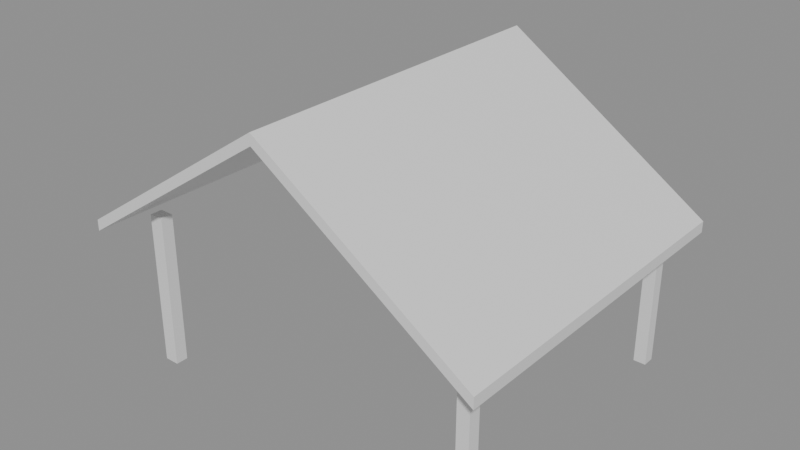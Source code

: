 # Source: e0277_after.blend  (saved by Blender 5.2.44; exported with 4.5.12 LTS)
import bpy
from mathutils import Matrix  # noqa: F401  (used for matrix-valued properties, if any)

bpy.ops.wm.read_factory_settings(use_empty=True)
scene = bpy.context.scene
scene.name = 'Scene'

# ---- materials (node trees are filled in below, after node groups)
mat_teja_zinc = bpy.data.materials.new('Teja_Zinc')
mat_hormigon = bpy.data.materials.new('Hormigon')

# ---- material node trees
mat_teja_zinc.use_nodes = True; mat_teja_zinc.node_tree.nodes.clear()
_N = mat_teja_zinc.node_tree.nodes; _L = mat_teja_zinc.node_tree.links
n0 = _N.new('ShaderNodeBsdfPrincipled'); n0.name = 'Principled BSDF'; n0.location = (-200, 100)
n0.inputs[3].default_value = 1.45
n0.inputs[10].default_value = 0.005
n1 = _N.new('ShaderNodeOutputMaterial'); n1.name = 'Material Output'; n1.location = (200, 100)
_L.new(n0.outputs[0], n1.inputs[0])
n1.is_active_output = True
mat_hormigon.use_nodes = True; mat_hormigon.node_tree.nodes.clear()
_N = mat_hormigon.node_tree.nodes; _L = mat_hormigon.node_tree.links
n0 = _N.new('ShaderNodeBsdfPrincipled'); n0.name = 'Principled BSDF'; n0.location = (-200, 100)
n0.inputs[3].default_value = 1.45
n0.inputs[10].default_value = 0.005
n1 = _N.new('ShaderNodeOutputMaterial'); n1.name = 'Material Output'; n1.location = (200, 100)
_L.new(n0.outputs[0], n1.inputs[0])
n1.is_active_output = True

# ---- meshes
me_tejado_garaje_cuerpo_mesh = bpy.data.meshes.new('Tejado_Garaje_Cuerpo_mesh')
me_tejado_garaje_cuerpo_mesh.from_pydata([(-0.4, -0.3, -0.2667), (3.0, -0.3, 2.0), (6.4, -0.3, -0.2667), (-0.4, 5.3, -0.2667), (3.0, 5.3, 2.0), (6.4, 5.3, -0.2667), (-0.4, -0.3, -0.08639), (3.0, -0.3, 2.18), (6.4, -0.3, -0.08639), (-0.4, 5.3, -0.08639), (3.0, 5.3, 2.18), (6.4, 5.3, -0.08639)], [], [(0, 1, 4, 3), (6, 7, 10, 9), (0, 3, 9, 6), (0, 6, 7, 1), (3, 4, 10, 9), (1, 2, 5, 4), (7, 8, 11, 10), (2, 8, 11, 5), (1, 7, 8, 2), (4, 5, 11, 10)])
me_tejado_garaje_cuerpo_mesh.materials.append(mat_teja_zinc)
me_tejado_garaje_cuerpo_mesh.update()
me_c1_cuerpo_mesh = bpy.data.meshes.new('C1_Cuerpo_mesh')
me_c1_cuerpo_mesh.from_pydata([(0.0, 0.0, 0.0), (0.24, 0.0, 0.0), (0.24, 0.2, 0.0), (0.0, 0.2, 0.0), (0.0, 0.0, 2.5), (0.24, 0.0, 2.5), (0.24, 0.2, 2.5), (0.0, 0.2, 2.5)], [], [(0, 1, 2, 3), (4, 5, 6, 7), (0, 1, 5, 4), (1, 2, 6, 5), (2, 3, 7, 6), (3, 0, 4, 7)])
me_c1_cuerpo_mesh.materials.append(mat_hormigon)
me_c1_cuerpo_mesh.update()
me_c2_cuerpo_mesh = bpy.data.meshes.new('C2_Cuerpo_mesh')
me_c2_cuerpo_mesh.from_pydata([(0.0, 0.0, 0.0), (0.2, 0.0, 0.0), (0.2, 0.2, 0.0), (0.0, 0.2, 0.0), (0.0, 0.0, 2.5), (0.2, 0.0, 2.5), (0.2, 0.2, 2.5), (0.0, 0.2, 2.5)], [], [(0, 1, 2, 3), (4, 5, 6, 7), (0, 1, 5, 4), (1, 2, 6, 5), (2, 3, 7, 6), (3, 0, 4, 7)])
me_c2_cuerpo_mesh.materials.append(mat_hormigon)
me_c2_cuerpo_mesh.update()
me_c3_cuerpo_mesh = bpy.data.meshes.new('C3_Cuerpo_mesh')
me_c3_cuerpo_mesh.from_pydata([(0.0, 0.0, 0.0), (0.2, 0.0, 0.0), (0.2, 0.2, 0.0), (0.0, 0.2, 0.0), (0.0, 0.0, 2.5), (0.2, 0.0, 2.5), (0.2, 0.2, 2.5), (0.0, 0.2, 2.5)], [], [(0, 1, 2, 3), (4, 5, 6, 7), (0, 1, 5, 4), (1, 2, 6, 5), (2, 3, 7, 6), (3, 0, 4, 7)])
me_c3_cuerpo_mesh.materials.append(mat_hormigon)
me_c3_cuerpo_mesh.update()
me_c4_cuerpo_mesh = bpy.data.meshes.new('C4_Cuerpo_mesh')
me_c4_cuerpo_mesh.from_pydata([(0.0, 0.0, 0.0), (0.2, 0.0, 0.0), (0.2, 0.2, 0.0), (0.0, 0.2, 0.0), (0.0, 0.0, 2.5), (0.2, 0.0, 2.5), (0.2, 0.2, 2.5), (0.0, 0.2, 2.5)], [], [(0, 1, 2, 3), (4, 5, 6, 7), (0, 1, 5, 4), (1, 2, 6, 5), (2, 3, 7, 6), (3, 0, 4, 7)])
me_c4_cuerpo_mesh.materials.append(mat_hormigon)
me_c4_cuerpo_mesh.update()

# ---- objects
ob_tejado_garaje = bpy.data.objects.new('Tejado_Garaje', None)
ob_tejado_garaje_cuerpo = bpy.data.objects.new('Tejado_Garaje_Cuerpo', me_tejado_garaje_cuerpo_mesh)
ob_c1 = bpy.data.objects.new('C1', None)
ob_c1_cuerpo = bpy.data.objects.new('C1_Cuerpo', me_c1_cuerpo_mesh)
ob_c2 = bpy.data.objects.new('C2', None)
ob_c2_cuerpo = bpy.data.objects.new('C2_Cuerpo', me_c2_cuerpo_mesh)
ob_c3 = bpy.data.objects.new('C3', None)
ob_c3_cuerpo = bpy.data.objects.new('C3_Cuerpo', me_c3_cuerpo_mesh)
ob_c4 = bpy.data.objects.new('C4', None)
ob_c4_cuerpo = bpy.data.objects.new('C4_Cuerpo', me_c4_cuerpo_mesh)

# ---- transforms, parenting, visibility, modifiers, constraints
ob_tejado_garaje.location = (0.0, 0.0, 2.5)
ob_tejado_garaje.empty_display_type = 'ARROWS'
ob_tejado_garaje_cuerpo.parent = ob_tejado_garaje
ob_tejado_garaje_cuerpo.location = (0.0, 0.0, 0.0)
ob_c1.location = (0.2, 0.2, 0.0)
ob_c1.empty_display_type = 'ARROWS'
ob_c1_cuerpo.parent = ob_c1
ob_c1_cuerpo.location = (0.0, 0.0, 0.0)
ob_c2.location = (5.8, 0.2, 0.0)
ob_c2.empty_display_type = 'ARROWS'
ob_c2_cuerpo.parent = ob_c2
ob_c2_cuerpo.location = (0.0, 0.0, 0.0)
ob_c3.location = (0.2, 4.8, 0.0)
ob_c3.empty_display_type = 'ARROWS'
ob_c3_cuerpo.parent = ob_c3
ob_c3_cuerpo.location = (0.0, 0.0, 0.0)
ob_c4.location = (5.8, 4.8, 0.0)
ob_c4.empty_display_type = 'ARROWS'
ob_c4_cuerpo.parent = ob_c4
ob_c4_cuerpo.location = (0.0, 0.0, 0.0)

# ---- collection membership
scene.collection.objects.link(ob_tejado_garaje)
scene.collection.objects.link(ob_tejado_garaje_cuerpo)
scene.collection.objects.link(ob_c1)
scene.collection.objects.link(ob_c1_cuerpo)
scene.collection.objects.link(ob_c2)
scene.collection.objects.link(ob_c2_cuerpo)
scene.collection.objects.link(ob_c3)
scene.collection.objects.link(ob_c3_cuerpo)
scene.collection.objects.link(ob_c4)
scene.collection.objects.link(ob_c4_cuerpo)

# ---- scene / render settings (as saved in the file)
scene.frame_start = 1; scene.frame_end = 250; scene.frame_set(1)
scene.render.engine = 'BLENDER_EEVEE_NEXT'
scene.render.bake_bias = 0.0
scene.render.bake_samples = 0
scene.render.compositor_device = 'GPU'
scene.eevee.use_volume_custom_range = False
scene.eevee.fast_gi_thickness_near = 0.1
scene.eevee.fast_gi_thickness_far = 0.0
scene.eevee.ray_tracing_options.screen_trace_thickness = 0.1
bpy.context.view_layer.update()

# ---- added for rendering (the .blend has no active camera and no usable light): camera, sun + grey world if the file has none
cam_auto = bpy.data.cameras.new('AutoCamera')
cam_auto.lens = 50.0
cam_auto.sensor_width = 36.0
cam_auto.clip_end = 1000.0
ob_auto_camera = bpy.data.objects.new('AutoCamera', cam_auto)
scene.collection.objects.link(ob_auto_camera)
ob_auto_camera.location = (12.2293, -8.57518, 9.72359)
ob_auto_camera.rotation_euler = (1.09748, -7.21219e-08, 0.694738)
scene.camera = ob_auto_camera
light_auto_sun = bpy.data.lights.new('AutoSun', 'SUN')
light_auto_sun.energy = 3.0
light_auto_sun.angle = 0.0523599
ob_auto_sun = bpy.data.objects.new('AutoSun', light_auto_sun)
scene.collection.objects.link(ob_auto_sun)
ob_auto_sun.rotation_euler = (0.872665, 0.174533, 0.523599)
if scene.world is None:
    world_auto = bpy.data.worlds.new('AutoWorld')
    world_auto.color = (0.3, 0.3, 0.3)
    scene.world = world_auto
bpy.context.view_layer.update()
